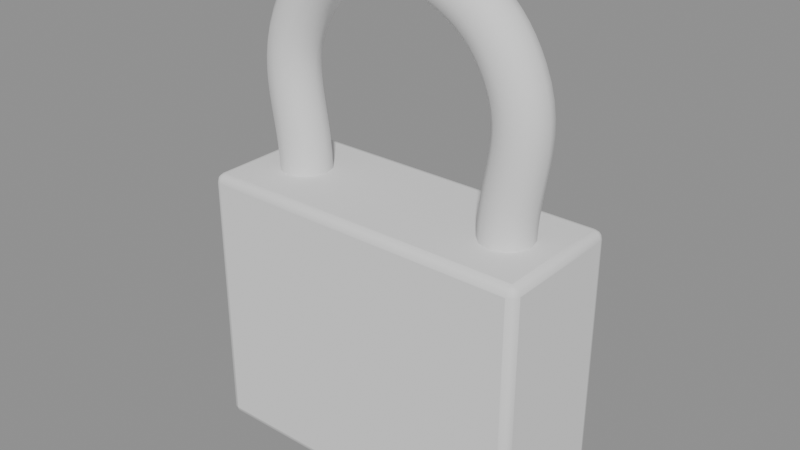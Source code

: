 # Source: masterlock_140d_stage_08_primary_refined.blend  (saved by Blender 5.2.44; exported with 4.5.12 LTS)
import bpy
from mathutils import Matrix  # noqa: F401  (used for matrix-valued properties, if any)

bpy.ops.wm.read_factory_settings(use_empty=True)
scene = bpy.context.scene
scene.name = 'Scene'

# ---- meshes
me_brass_body = bpy.data.meshes.new('brass_body')
me_brass_body.from_pydata([(-20.0, -8.0, -16.0), (-20.0, -8.0, 16.0), (-20.0, 8.0, -16.0), (-20.0, 8.0, 16.0), (20.0, -8.0, -16.0), (20.0, -8.0, 16.0), (20.0, 8.0, -16.0), (20.0, 8.0, 16.0)], [], [(0, 1, 3, 2), (2, 3, 7, 6), (6, 7, 5, 4), (4, 5, 1, 0), (2, 6, 4, 0), (7, 3, 1, 5)])
me_brass_body.polygons.foreach_set('use_smooth', [True] * 6)
_k = set([(0, 1), (0, 2), (0, 4), (1, 3), (1, 5), (2, 3), (2, 6), (3, 7), (4, 5), (4, 6), (5, 7), (6, 7)])
me_brass_body.attributes.new('sharp_edge', 'BOOLEAN', 'EDGE').data.foreach_set('value', [ (min(e.vertices), max(e.vertices)) in _k for e in me_brass_body.edges])
_uv = me_brass_body.uv_layers.new(name='UVMap')
_uv.uv.foreach_set('vector', [0.375, 0.0, 0.625, 0.0, 0.625, 0.25, 0.375, 0.25, 0.375, 0.25, 0.625, 0.25, 0.625, 0.5, 0.375, 0.5, 0.375, 0.5, 0.625, 0.5, 0.625, 0.75, 0.375, 0.75, 0.375, 0.75, 0.625, 0.75, 0.625, 1.0, 0.375, 1.0, 0.125, 0.5, 0.375, 0.5, 0.375, 0.75, 0.125, 0.75, 0.625, 0.5, 0.875, 0.5, 0.875, 0.75, 0.625, 0.75])
me_brass_body.update()

# ---- curves / text
cu_steel_shackle = bpy.data.curves.new('steel_shackle', 'CURVE')
cu_steel_shackle.dimensions = '3D'
_sp = cu_steel_shackle.splines.new('BEZIER'); _sp.bezier_points.add(5)
_sp.bezier_points.foreach_set('co', [-13.5, 0.0, 16.0, -13.5, 0.0, 33.0, -4.0, 0.0, 41.0, 4.0, 0.0, 41.0, 13.5, 0.0, 33.0, 13.5, 0.0, 16.0])
_sp.bezier_points.foreach_set('handle_left', [-13.5, 0.0, 9.363, -16.3, 0.0, 26.98, -8.555, 0.0, 39.34, 1.066, 0.0, 42.07, 11.45, 0.0, 37.4, 13.5, 0.0, 22.64])
_sp.bezier_points.foreach_set('handle_right', [-13.5, 0.0, 22.64, -11.45, 0.0, 37.4, -1.066, 0.0, 42.07, 8.555, 0.0, 39.34, 16.3, 0.0, 26.98, 13.5, 0.0, 9.363])
for _p, _l, _r in zip(_sp.bezier_points, ['AUTO', 'AUTO', 'AUTO', 'AUTO', 'AUTO', 'AUTO'], ['AUTO', 'AUTO', 'AUTO', 'AUTO', 'AUTO', 'AUTO']): _p.handle_left_type = _l; _p.handle_right_type = _r
cu_steel_shackle.bevel_depth = 3.0
cu_steel_shackle.fill_mode = 'FULL'
cu_steel_shackle.use_fill_caps = True

# ---- objects
ob_brass_body = bpy.data.objects.new('brass_body', me_brass_body)
ob_steel_shackle = bpy.data.objects.new('steel_shackle', cu_steel_shackle)

# ---- transforms, parenting, visibility, modifiers, constraints
ob_brass_body.location = (0.0, 0.0, 0.0)
_m = ob_brass_body.modifiers.new('Body_Edge_Radius_Unapplied', 'BEVEL')
_m.width = 1.0
_m.width_pct = 1.0
_m.segments = 3
ob_steel_shackle.location = (0.0, 0.0, 0.0)

# ---- collection membership
scene.collection.objects.link(ob_brass_body)
scene.collection.objects.link(ob_steel_shackle)

# ---- scene / render settings (as saved in the file)
scene.frame_start = 1; scene.frame_end = 250; scene.frame_set(1)
scene.render.engine = 'BLENDER_EEVEE_NEXT'
scene.render.bake_bias = 0.0
scene.render.bake_samples = 0
scene.render.compositor_device = 'GPU'
scene.eevee.use_volume_custom_range = False
scene.eevee.fast_gi_thickness_near = 0.1
scene.eevee.fast_gi_thickness_far = 0.0
scene.eevee.ray_tracing_options.screen_trace_thickness = 0.1
bpy.context.view_layer.update()

# ---- added for rendering (the .blend has no active camera and no usable light): camera, sun + grey world if the file has none
cam_auto = bpy.data.cameras.new('AutoCamera')
cam_auto.lens = 50.0
cam_auto.sensor_width = 36.0
cam_auto.clip_end = 1174.08
ob_auto_camera = bpy.data.objects.new('AutoCamera', cam_auto)
scene.collection.objects.link(ob_auto_camera)
ob_auto_camera.location = (66.8997, -80.2796, 66.5552)
ob_auto_camera.rotation_euler = (1.09748, -7.21219e-08, 0.694738)
scene.camera = ob_auto_camera
light_auto_sun = bpy.data.lights.new('AutoSun', 'SUN')
light_auto_sun.energy = 3.0
light_auto_sun.angle = 0.0523599
ob_auto_sun = bpy.data.objects.new('AutoSun', light_auto_sun)
scene.collection.objects.link(ob_auto_sun)
ob_auto_sun.rotation_euler = (0.872665, 0.174533, 0.523599)
if scene.world is None:
    world_auto = bpy.data.worlds.new('AutoWorld')
    world_auto.color = (0.3, 0.3, 0.3)
    scene.world = world_auto
bpy.context.view_layer.update()
